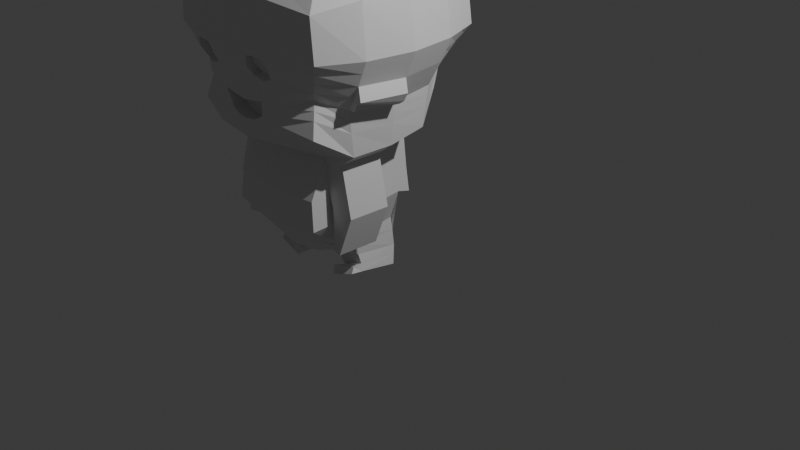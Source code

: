 # Source: Apa3D.blend  (saved by Blender 4.1.24; exported with 4.5.12 LTS)
import bpy
from mathutils import Matrix  # noqa: F401  (used for matrix-valued properties, if any)

bpy.ops.wm.read_factory_settings(use_empty=True)
scene = bpy.context.scene
scene.name = 'Scene'

# ---- collections
col_collection = bpy.data.collections.new('Collection'); scene.collection.children.link(col_collection)

# ---- materials (node trees are filled in below, after node groups)
mat_material = bpy.data.materials.new('Material')
mat_material.alpha_threshold = 0.0
mat_material.use_transparent_shadow = False
mat_material.roughness = 0.5
mat_material.line_color = (0.0, 0.0, 0.0, 1.0)

# ---- material node trees
mat_material.use_nodes = True; mat_material.node_tree.nodes.clear()
_N = mat_material.node_tree.nodes; _L = mat_material.node_tree.links
n0 = _N.new('ShaderNodeOutputMaterial'); n0.name = 'Material Output'; n0.location = (300, 300)
n1 = _N.new('ShaderNodeBsdfPrincipled'); n1.name = 'Principled BSDF'; n1.location = (10, 300)
n1.inputs[3].default_value = 1.45
_L.new(n1.outputs[0], n0.inputs[0])
n0.is_active_output = True

# ---- world
world_world = bpy.data.worlds.new('World'); scene.world = world_world
world_world.use_nodes = True; world_world.node_tree.nodes.clear()
_N = world_world.node_tree.nodes; _L = world_world.node_tree.links
n0 = _N.new('ShaderNodeOutputWorld'); n0.name = 'World Output'; n0.location = (300, 300)
n1 = _N.new('ShaderNodeBackground'); n1.name = 'Background'; n1.location = (10, 300)
n1.inputs[0].default_value = (0.05088, 0.05088, 0.05088, 1.0)
_L.new(n1.outputs[0], n0.inputs[0])
n0.is_active_output = True
world_world.color = (0.05088, 0.05088, 0.05088)
world_world.use_sun_shadow = False
world_world.sun_shadow_jitter_overblur = 0.0

# ---- cameras
cam_camera = bpy.data.cameras.new('Camera')
cam_camera.clip_end = 100.0
cam_camera.ortho_scale = 7.314

# ---- lights
light_light = bpy.data.lights.new('Light', 'POINT')
light_light.transmission_factor = 0.0
light_light.energy = 1000.0
light_light.shadow_soft_size = 0.1
light_light.shadow_maximum_resolution = 0.006
light_light.use_absolute_resolution = True

# ---- meshes
me_cube = bpy.data.meshes.new('Cube')
me_cube.from_pydata([(0.866, 0.8136, 0.7856), (0.8346, 0.6633, -0.6144), (0.866, -0.7682, 0.8171), (0.8346, -0.8695, -0.7577), (0.448, 0.7306, -0.7437), (0.0, 0.7655, -0.7786), (0.9674, 0.9674, 0.448), (1.002, 1.002, 4.791e-08), (0.7612, 0.8136, -0.385), (0.9674, -0.9674, 0.448), (1.002, -0.9638, 0.00699), (0.7612, -0.7822, -0.4165), (0.448, -0.8695, 0.9185), (0.0, -0.9044, 0.9533), (0.8975, 0.448, 0.9045), (0.9324, 8.941e-09, 0.9394), (0.8975, -0.448, 0.9045), (0.0, -1.006, -0.9114), (0.448, -0.9709, -0.8765), (0.0, 0.9498, 0.9219), (0.448, 0.915, 0.887), (0.9045, -0.448, -1.019), (0.9394, 9.585e-10, -1.006), (0.9045, 0.448, -0.9499), (0.0, 1.045, -0.5007), (0.5076, 0.9852, -0.4708), (0.0, 1.24, -0.00699), (0.53, 1.165, -0.00699), (1.597e-08, 1.199, 0.5636), (0.5076, 1.139, 0.5337), (0.9187, 0.5076, -0.5267), (0.9785, -4.502e-10, -0.5566), (0.9187, -0.5076, -0.5267), (1.188, 0.53, 4.791e-08), (1.263, 4.889e-10, 4.791e-08), (1.188, -0.53, 4.791e-08), (1.12, 0.5076, 0.53), (1.18, 9.89e-10, 0.5599), (1.12, -0.5076, 0.53), (0.0, -0.4954, -1.08), (0.5093, 0.4145, -1.146), (0.5706, -0.0943, -1.162), (0.5093, -0.4729, -1.131), (0.5076, -0.9537, -0.5023), (0.0, -1.014, -0.5322), (0.4915, -1.135, -0.01562), (0.0, -1.23, 0.01048), (0.5076, -1.114, 0.5372), (0.0, -1.174, 0.5671), (0.5337, 0.5076, 1.139), (0.5636, 4.889e-10, 1.199), (0.5337, -0.5076, 1.139), (1.597e-08, 0.53, 1.217), (1.597e-08, 4.889e-10, 1.293), (1.597e-08, -0.53, 1.217), (0.0, -0.4732, -2.254), (0.4741, 0.4182, -2.073), (0.5355, -0.1058, -2.107), (0.4741, -0.4432, -2.022), (0.5858, -0.7106, -1.835), (0.0, -0.745, -1.909), (0.6471, -0.126, -1.766), (0.5858, 0.4182, -1.742), (0.0, 0.4407, -1.857), (0.2167, 0.7486, -0.7617), (0.2167, -0.8875, 0.9365), (0.2167, -0.9889, -0.8945), (0.2167, 0.933, 0.905), (0.2456, 1.016, -0.4863), (0.2564, 1.204, -0.00699), (0.2456, 1.17, 0.5492), (0.2464, -0.4845, -1.105), (0.2687, -1.012, -0.486), (0.2857, -1.169, -0.008784), (0.2456, -1.145, 0.5527), (0.2582, 0.5192, 1.179), (0.2727, 4.889e-10, 1.247), (0.2582, -0.5192, 1.179), (0.5125, 0.4232, -2.388), (0.5422, -0.1058, -2.304), (0.3151, -0.4735, -2.17), (0.2834, 0.4298, -1.802), (0.2834, -0.7222, -1.894), (0.8817, 0.9079, -0.1925), (0.8817, -0.873, -0.2048), (0.0, 1.143, -0.2539), (0.5188, 1.075, -0.2389), (1.068, 0.5188, -0.2634), (1.136, 1.936e-11, -0.2783), (1.068, -0.5188, -0.2634), (0.4815, -1.045, -0.2236), (0.0, -1.122, -0.2608), (0.2687, -1.075, -0.2209), (0.251, 1.11, -0.2466), (0.6108, -0.1212, -1.495), (0.5494, -0.6908, -1.525), (0.0, -0.7133, -1.561), (0.5494, 0.4145, -1.492), (0.2658, -0.7024, -1.544), (1.14, -0.02158, 0.9102), (1.105, -0.4695, 0.8753), (1.336, -0.02158, 0.7596), (1.277, -0.5291, 0.7296), (0.9212, 0.8973, 0.6019), (0.9212, -0.8766, 0.6162), (0.0, 1.085, 0.7269), (0.4804, 1.037, 0.6948), (1.019, 0.4804, 0.7007), (1.067, 4.614e-09, 0.7329), (1.019, -0.4804, 0.7007), (0.4804, -1.003, 0.711), (0.0, -1.051, 0.7432), (0.2324, -1.028, 0.7276), (0.2324, 1.062, 0.7114), (1.315, -0.02158, 0.8877), (1.267, -0.502, 0.8555), (1.079, -0.02664, -0.5434), (1.019, -0.5342, -0.5135), (1.19, -0.02664, -0.4109), (1.123, -0.5454, -0.396), (0.8219, 0.8611, -0.2881), (0.8219, -0.8279, -0.3098), (0.0, 1.094, -0.3764), (0.5132, 1.03, -0.354), (0.9939, 0.5132, -0.3941), (1.058, -2.137e-10, -0.4164), (0.9939, -0.5132, -0.3941), (0.5132, -1.004, -0.3731), (0.0, -1.068, -0.3955), (0.2483, -1.037, -0.3847), (0.2483, 1.063, -0.3655), (1.139, -0.02664, -0.5012), (1.068, -0.5399, -0.4287), (0.7277, -0.5058, -2.1), (0.7626, -0.0578, -2.087), (0.6861, -0.1038, -2.133), (0.6247, -0.4824, -2.102), (0.8753, -0.4769, -1.671), (0.9102, -0.0289, -1.658), (0.6271, -0.4908, -1.634), (0.7348, -0.1232, -1.617), (0.8346, -0.8695, -0.7577), (0.866, 0.8136, 0.7856), (0.8346, 0.6633, -0.6144), (0.866, -0.7682, 0.8171), (0.7612, 0.8136, -0.385), (1.002, 1.002, 4.75e-08), (0.9674, 0.9674, 0.448), (0.9045, 0.448, -0.9499), (0.9394, 3.725e-09, -1.006), (0.9045, -0.448, -1.019), (0.7612, -0.7822, -0.4165), (1.002, -0.9638, 0.00699), (0.9674, -0.9674, 0.448), (0.8975, 0.448, 0.9045), (0.9324, 8.941e-09, 0.9394), (0.8975, -0.448, 0.9045), (0.8817, -0.873, -0.2048), (0.8817, 0.9079, -0.1925), (0.9212, -0.8766, 0.6162), (0.9212, 0.8973, 0.6019), (0.8219, 0.8611, -0.2881), (0.8219, -0.8279, -0.3098), (0.7626, -0.0578, -2.087), (0.7277, -0.5058, -2.1), (0.9102, -0.0289, -1.658), (0.8753, -0.4769, -1.671), (0.7663, -0.006694, -1.134), (0.7314, -0.4546, -1.148), (0.5009, -0.4686, -1.285), (0.6086, -0.101, -1.268), (0.7314, -0.4546, -1.148), (0.7663, -0.006694, -1.134), (0.0, -0.191, -2.434), (0.9324, 0.0, 0.9394), (0.9394, 0.0, -1.006), (0.9785, -2.98e-08, -0.5566), (1.263, 0.0, 4.791e-08), (1.18, 0.0, 0.5599), (0.5706, -0.0943, -1.162), (0.5636, -2.98e-08, 1.199), (0.0, 0.0, 1.293), (0.5355, -0.1058, -2.107), (0.6471, -0.126, -1.766), (0.5422, -0.1058, -2.304), (0.2727, -2.98e-08, 1.247), (1.136, 0.0, -0.2783), (0.6108, -0.1212, -1.495), (1.067, -1.49e-08, 0.7329), (1.058, 0.0, -0.4164), (0.9324, 0.0, 0.9394), (0.9394, 0.0, -1.006), (0.1097, 0.757, -0.77), (0.1097, -0.8959, 0.9448), (0.1247, -0.4899, -1.093), (0.1243, -0.9989, -0.5248), (0.1298, -1.211, 0.01048), (0.1243, -1.16, 0.5598), (0.2594, 0.4319, -2.428), (0.1595, -0.4755, -2.218), (0.1435, 0.4352, -1.829), (0.1097, -0.9972, -0.9029), (0.1097, 0.9413, 0.9133), (0.1243, 1.03, -0.4934), (0.1298, 1.222, -0.00699), (0.1243, 1.184, 0.5563), (0.1307, 0.5245, 1.198), (0.138, 4.889e-10, 1.27), (0.1307, -0.5245, 1.198), (0.1435, -0.7335, -1.902), (0.1271, 1.126, -0.2502), (0.1271, -1.105, -0.2572), (0.1346, -0.7078, -1.552), (0.1176, 1.073, 0.7191), (0.1176, -1.039, 0.7353), (0.1257, -1.052, -0.39), (0.1257, 1.079, -0.3709), (0.2229, -0.1136, -2.356), (0.138, -1.509e-08, 1.27), (0.5436, 0.3894, -2.486), (0.5733, -0.09172, -2.404), (0.3056, -0.07773, -2.539), (0.2906, 0.3981, -2.525), (0.5714, 0.3592, -2.573), (0.6011, -0.1052, -2.479), (0.3334, -0.1412, -2.601), (0.3184, 0.3679, -2.613), (0.2675, -0.2029, -2.496), (0.5524, -0.1815, -2.425), (0.2952, -0.2331, -2.584), (0.5802, -0.2283, -2.475), (0.1157, 0.7145, -0.9039), (0.0, 0.7231, -0.9124), (0.0, 0.5831, -1.132), (0.4539, 0.6882, -0.8775), (0.5152, 0.5606, -1.183), (0.1307, 0.5776, -1.145), (0.0, 0.5831, -1.565), (0.5554, 0.5606, -1.529), (0.5918, 0.5644, -1.779), (0.1494, 0.5813, -1.866), (0.0, 0.5868, -1.894), (0.2227, 0.7062, -0.8955), (0.2524, 0.5722, -1.157), (0.2894, 0.576, -1.839), (0.2718, 0.5722, -1.548), (0.1405, 0.5776, -1.557), (0.869, 0.5571, -0.7799), (0.8815, 0.6333, 0.8442), (0.8389, 0.6627, -0.4549), (1.094, 0.7694, 4.791e-08), (1.043, 0.7406, 0.4884), (0.4782, 0.592, -0.9369), (0.4903, 0.714, 1.011), (0.0, 0.7428, 1.068), (0.2372, 0.7289, 1.04), (0.9736, 0.716, -0.2275), (0.9693, 0.6917, 0.6506), (0.9067, 0.6896, -0.3403), (0.8815, 0.6333, 0.8442), (0.869, 0.5571, -0.7799), (0.1201, 0.7358, 1.054), (0.0, 0.59, -1.072), (0.4842, 0.5613, -1.08), (0.2373, 0.5761, -1.076), (0.1231, 0.583, -1.074), (0.0, 0.44, -1.055), (0.4842, 0.4112, -1.063), (0.2373, 0.4261, -1.059), (0.1231, 0.4329, -1.057), (0.4741, -1.012, 0.03524), (0.2684, -1.047, 0.03976), (0.4641, -0.922, -0.1728), (0.2514, -0.9534, -0.1724), (0.3414, -0.9792, -0.8848), (0.3414, 0.9233, 0.8953), (0.3868, 0.9994, -0.4779), (0.404, 1.183, -0.00699), (0.3868, 1.153, 0.5408), (0.4068, 0.5129, 1.158), (0.4296, 4.889e-10, 1.221), (0.4068, -0.5129, 1.158), (0.4464, -0.7159, -1.862), (0.3414, 0.7389, -0.752), (0.3414, -0.8778, 0.9268), (0.3881, -0.4782, -1.119), (0.3868, -0.9679, -0.5094), (0.404, -1.172, 0.01048), (0.3868, -1.129, 0.5443), (0.4918, 0.4205, -2.218), (0.5386, -0.1058, -2.198), (0.4008, -0.4571, -2.09), (0.4464, 0.4236, -1.77), (0.3954, -1.07, -0.2494), (0.3954, 1.091, -0.2425), (0.4187, -0.6961, -1.534), (0.3661, -1.014, 0.7187), (0.3661, 1.048, 0.7024), (0.3911, 1.046, -0.3593), (0.3911, -1.019, -0.3785), (0.4296, -2.98e-08, 1.221), (0.5386, -0.1058, -2.198), (0.3474, 0.6965, -0.8858), (0.3941, 0.566, -1.171), (0.4524, 0.5697, -1.807), (0.4247, 0.566, -1.538), (0.3736, 0.7209, 1.025), (0.3866, -1.05, 0.06028), (0.378, -0.9479, -0.1997), (0.942, 0.9551, -0.09626), (0.942, -0.9184, -0.09888), (0.0, 1.192, -0.1304), (0.5244, 1.12, -0.1229), (1.128, 0.5244, -0.1317), (1.199, 2.541e-10, -0.1392), (1.128, -0.5244, -0.1317), (0.5244, -1.104, -0.1177), (0.0, -1.176, -0.1252), (0.2537, -1.141, -0.1216), (0.2537, 1.157, -0.1268), (0.942, -0.9184, -0.09888), (0.942, 0.9551, -0.09626), (1.199, 0.0, -0.1392), (0.1284, 1.174, -0.1286), (0.1284, -1.158, -0.1233), (1.034, 0.7427, -0.1137), (0.507, -0.9817, -0.06684), (0.2364, -1.019, -0.07302), (0.7979, 0.7385, -0.4997), (0.3997, 1.137, -0.1247), (0.3946, -1.1, 0.03944), (0.2764, -1.097, 0.01892), (0.515, -1.031, -0.08768), (0.4721, -0.9714, -0.1936), (0.2444, -1.069, -0.09386), (0.2594, -1.003, -0.1932), (0.386, -0.9973, -0.2205), (0.4821, -1.062, 0.0144), (0.3903, -1.048, -0.09053), (0.7979, -0.8258, -0.5871), (0.0, 0.9052, -0.6397), (0.4778, 0.8579, -0.6073), (0.9116, 0.4778, -0.7383), (0.9589, 2.541e-10, -0.7812), (0.9116, -0.4778, -0.773), (0.4778, -0.9623, -0.6894), (0.0, -1.01, -0.7218), (0.2196, -0.9889, -0.6629), (0.2311, 0.8823, -0.624), (0.7979, -0.8258, -0.5871), (0.7979, 0.7385, -0.4997), (0.9589, -1.49e-08, -0.7812), (0.117, 0.8936, -0.6317), (0.117, -0.998, -0.7139), (0.854, 0.6099, -0.6174), (0.3641, -0.9735, -0.6971), (0.3641, 0.8692, -0.615), (0.7795, 0.776, -0.4424), (0.7795, -0.804, -0.5018), (0.0, 0.9751, -0.5702), (0.4927, 0.9215, -0.539), (0.9152, 0.4927, -0.6325), (0.9687, -9.803e-11, -0.6689), (0.9152, -0.4927, -0.6499), (0.4927, -0.958, -0.5958), (0.2383, -0.9856, -0.6119), (0.2383, 0.9492, -0.5551), (0.7795, -0.804, -0.5018), (0.7795, 0.776, -0.4424), (0.9687, -2.235e-08, -0.6689), (0.1207, 0.962, -0.5626), (0.8464, 0.6363, -0.5362), (0.3755, -0.9707, -0.6032), (0.3755, 0.9343, -0.5464), (0.1017, -0.7916, -0.5231), (0.0, -0.8063, -0.5304), (0.246, -0.8052, -0.4842), (0.0, -0.8024, -0.72), (0.2157, -0.7784, -0.6101), (0.197, -0.7817, -0.6611), (0.09437, -0.7908, -0.7121), (0.1075, -0.8519, -0.5254), (0.0, -0.8665, -0.5327), (0.2519, -0.8655, -0.4865), (0.0, -0.8646, -0.6275), (0.0, -0.8626, -0.7223), (0.2215, -0.8387, -0.6124), (0.2028, -0.8419, -0.6634), (0.1039, -0.8515, -0.6199), (0.1002, -0.851, -0.7144)], [], [(150, 21, 3, 141), (109, 16, 2, 104), (160, 142, 0, 103), (368, 145, 8, 357), (321, 146, 7, 309), (146, 147, 6, 7), (373, 276, 25, 360), (329, 277, 27, 312), (277, 278, 29, 27), (297, 275, 20, 106), (363, 32, 11, 358), (315, 35, 10, 310), (35, 38, 9, 10), (371, 249, 30, 361), (369, 176, 31, 362), (362, 31, 32, 363), (325, 250, 33, 313), (322, 177, 34, 314), (314, 34, 35, 315), (250, 251, 36, 33), (177, 178, 37, 34), (34, 37, 38, 35), (257, 248, 14, 107), (188, 174, 15, 108), (109, 38, 102, 115), (285, 42, 18, 274), (97, 62, 239, 238), (209, 60, 55, 199), (61, 59, 58, 57), (260, 247, 23, 148), (191, 175, 22, 149), (138, 137, 133, 134), (367, 151, 43, 364), (346, 353, 380, 377), (320, 152, 45, 316), (324, 196, 46, 317), (152, 153, 47, 45), (196, 197, 48, 46), (159, 144, 12, 110), (214, 193, 13, 111), (156, 51, 12, 144), (208, 54, 13, 193), (259, 253, 49, 154), (190, 180, 50, 155), (155, 50, 51, 156), (261, 254, 52, 206), (218, 181, 53, 207), (207, 53, 54, 208), (301, 182, 57, 290), (290, 57, 58, 291), (292, 62, 56, 289), (183, 61, 57, 182), (187, 94, 61, 183), (292, 81, 244, 304), (94, 95, 59, 61), (212, 96, 60, 209), (295, 98, 82, 282), (252, 40, 235, 263), (200, 81, 78, 198), (79, 80, 199), (280, 76, 77, 281), (300, 185, 76, 280), (306, 255, 75, 279), (281, 77, 65, 284), (296, 284, 65, 112), (287, 288, 74, 73), (318, 92, 273, 327), (372, 286, 72, 365), (282, 82, 80, 291), (192, 64, 242, 231), (194, 71, 66, 201), (213, 202, 67, 113), (204, 205, 70, 69), (323, 204, 69, 319), (370, 203, 68, 366), (216, 210, 93, 130), (299, 293, 92, 129), (215, 211, 91, 128), (162, 157, 90, 127), (126, 32, 117, 132), (189, 186, 88, 125), (258, 256, 87, 124), (126, 89, 84, 121), (298, 294, 86, 123), (161, 158, 83, 120), (200, 63, 241, 240), (285, 71, 98, 295), (194, 39, 96, 212), (41, 42, 95, 94), (40, 97, 238, 235), (179, 41, 94, 187), (114, 99, 100, 115), (15, 16, 100, 99), (38, 37, 101, 102), (108, 15, 99, 114), (37, 108, 114, 101), (101, 114, 115, 102), (205, 213, 113, 70), (288, 296, 112, 74), (197, 214, 111, 48), (153, 159, 110, 47), (16, 109, 115, 100), (178, 188, 108, 37), (251, 257, 107, 36), (278, 297, 106, 29), (147, 160, 103, 6), (38, 109, 104, 9), (131, 118, 119, 132), (88, 89, 119, 118), (125, 88, 118, 131), (32, 31, 116, 117), (31, 125, 131, 116), (116, 131, 132, 117), (145, 161, 120, 8), (276, 298, 123, 25), (32, 126, 121, 11), (249, 258, 124, 30), (176, 189, 125, 31), (89, 126, 132, 119), (151, 162, 127, 43), (195, 215, 128, 44), (286, 299, 129, 72), (203, 216, 130, 68), (163, 134, 133, 164), (166, 139, 136, 164), (139, 140, 135, 136), (165, 138, 134, 163), (172, 167, 138, 165), (169, 170, 140, 139), (171, 169, 139, 166), (167, 168, 137, 138), (168, 171, 166, 137), (170, 172, 165, 140), (140, 165, 163, 135), (137, 166, 164, 133), (135, 163, 164, 136), (11, 121, 162, 151), (25, 123, 161, 145), (29, 106, 160, 147), (9, 104, 159, 153), (123, 86, 158, 161), (121, 84, 157, 162), (15, 155, 156, 16), (174, 190, 155, 15), (248, 259, 154, 14), (16, 156, 144, 2), (104, 2, 144, 159), (10, 9, 153, 152), (310, 10, 152, 320), (358, 11, 151, 367), (179, 191, 149, 41), (252, 260, 148, 40), (27, 29, 147, 146), (312, 27, 146, 321), (360, 25, 145, 368), (106, 20, 142, 160), (42, 150, 141, 18), (41, 149, 172, 170), (21, 150, 171, 168), (22, 21, 168, 167), (150, 42, 169, 171), (42, 41, 170, 169), (149, 22, 167, 172), (173, 63, 217), (217, 184, 79), (40, 148, 191, 179), (14, 154, 190, 174), (30, 124, 189, 176), (36, 107, 188, 178), (40, 179, 187, 97), (124, 87, 186, 189), (279, 75, 185, 300), (97, 187, 183, 62), (62, 183, 182, 56), (289, 56, 182, 301), (206, 52, 181, 218), (154, 49, 180, 190), (148, 23, 175, 191), (107, 14, 174, 188), (33, 36, 178, 177), (313, 33, 177, 322), (361, 30, 176, 369), (75, 206, 218, 185), (79, 199, 55, 173, 217), (24, 122, 216, 203), (72, 129, 215, 195), (74, 112, 214, 197), (28, 105, 213, 205), (71, 194, 212, 98), (283, 4, 234, 302), (129, 92, 211, 215), (122, 85, 210, 216), (359, 24, 203, 370), (311, 26, 204, 323), (26, 28, 205, 204), (105, 19, 202, 213), (39, 194, 201, 17), (81, 200, 240, 244), (63, 200, 198), (5, 192, 231, 232), (98, 212, 209, 82), (76, 207, 208, 77), (185, 218, 207, 76), (255, 261, 206, 75), (77, 208, 193, 65), (112, 65, 193, 214), (73, 74, 197, 196), (318, 73, 196, 324), (347, 365, 378, 379), (82, 209, 199, 80), (221, 222, 226, 225), (198, 78, 219, 222), (78, 184, 220, 219), (184, 217, 221, 220), (63, 198, 222, 221, 217), (225, 226, 223, 224), (224, 220, 228, 230), (222, 219, 223, 226), (219, 220, 224, 223), (228, 227, 229, 230), (220, 221, 227, 228), (221, 225, 229, 227), (225, 224, 230, 229), (264, 263, 235, 303, 243), (305, 238, 239, 304), (246, 245, 244, 240), (265, 264, 243, 236), (236, 243, 245, 246), (303, 235, 238, 305), (233, 236, 246, 237), (262, 265, 236, 233), (237, 246, 240, 241), (232, 231, 265, 262), (231, 242, 264, 265), (242, 302, 234, 263, 264), (67, 202, 261, 255), (4, 143, 260, 252), (0, 142, 259, 248), (8, 120, 258, 249), (6, 103, 257, 251), (120, 83, 256, 258), (275, 67, 255, 306), (4, 252, 263, 234), (202, 19, 254, 261), (142, 20, 253, 259), (143, 1, 247, 260), (103, 0, 248, 257), (7, 6, 251, 250), (309, 7, 250, 325), (357, 8, 249, 371), (264, 263, 267, 268), (265, 264, 268, 269), (262, 265, 269, 266), (308, 272, 333, 336), (316, 45, 270, 326), (287, 73, 271, 307), (293, 90, 272, 308), (92, 293, 308, 273), (45, 287, 307, 270), (307, 271, 331, 330), (20, 275, 306, 253), (243, 303, 305, 245), (245, 305, 304, 244), (64, 283, 302, 242), (78, 289, 301, 184), (49, 279, 300, 180), (43, 127, 299, 286), (68, 130, 298, 276), (70, 113, 297, 278), (47, 110, 296, 288), (42, 285, 295, 95), (130, 93, 294, 298), (127, 90, 293, 299), (59, 282, 291, 58), (364, 43, 286, 372), (45, 47, 288, 287), (110, 12, 284, 296), (51, 281, 284, 12), (253, 306, 279, 49), (180, 300, 280, 50), (50, 280, 281, 51), (95, 295, 282, 59), (62, 292, 304, 239), (81, 292, 289, 78), (79, 290, 291, 80), (184, 301, 290, 79), (71, 285, 274, 66), (113, 67, 275, 297), (69, 70, 278, 277), (319, 69, 277, 329), (366, 68, 276, 373), (93, 319, 329, 294), (327, 273, 335, 334), (90, 316, 326, 272), (326, 270, 337, 332), (83, 309, 325, 256), (92, 318, 324, 211), (85, 311, 323, 210), (87, 313, 322, 186), (86, 312, 321, 158), (84, 310, 320, 157), (210, 323, 319, 93), (73, 318, 327, 271), (211, 324, 317, 91), (157, 320, 316, 90), (88, 314, 315, 89), (186, 322, 314, 88), (256, 325, 313, 87), (89, 315, 310, 84), (294, 329, 312, 86), (158, 321, 309, 83), (338, 330, 331, 334), (332, 337, 330, 338), (333, 332, 338, 336), (336, 338, 334, 335), (271, 327, 334, 331), (273, 308, 336, 335), (272, 326, 332, 333), (270, 307, 330, 337), (64, 348, 356, 283), (18, 345, 355, 274), (1, 328, 354, 247), (66, 347, 353, 201), (5, 340, 352, 192), (23, 342, 351, 175), (4, 341, 350, 143), (3, 339, 349, 141), (192, 352, 348, 64), (274, 355, 347, 66), (201, 353, 346, 17), (141, 349, 345, 18), (22, 343, 344, 21), (175, 351, 343, 22), (247, 354, 342, 23), (21, 344, 339, 3), (283, 356, 341, 4), (143, 350, 328, 1), (348, 366, 373, 356), (345, 364, 372, 355), (328, 357, 371, 354), (353, 347, 379, 380), (340, 359, 370, 352), (342, 361, 369, 351), (341, 360, 368, 350), (339, 358, 367, 349), (352, 370, 366, 348), (355, 372, 365, 347), (365, 72, 376, 378), (349, 367, 364, 345), (343, 362, 363, 344), (351, 369, 362, 343), (354, 371, 361, 342), (344, 363, 358, 339), (356, 373, 360, 341), (350, 368, 357, 328), (376, 374, 381, 383), (379, 378, 386, 387), (380, 379, 387, 389), (374, 375, 382, 381), (72, 195, 374, 376), (195, 44, 375, 374), (388, 381, 382, 384), (386, 383, 381, 388), (387, 386, 388, 389), (389, 388, 384, 385), (378, 376, 383, 386), (377, 380, 389, 385)])
_uv = me_cube.uv_layers.new(name='UVMap')
_uv.uv.foreach_set('vector', [0.375, 0.6875, 0.375, 0.6875, 0.375, 0.75, 0.375, 0.75, 0.591, 0.6875, 0.625, 0.6875, 0.625, 0.75, 0.591, 0.75, 0.591, 0.5, 0.625, 0.5, 0.625, 0.5, 0.591, 0.5, 0.4219, 0.5, 0.4375, 0.5, 0.4375, 0.5, 0.4219, 0.5, 0.4844, 0.5, 0.5, 0.5, 0.5, 0.5, 0.4844, 0.5, 0.5, 0.5, 0.5625, 0.5, 0.5625, 0.5, 0.5, 0.5, 0.4219, 0.4226, 0.4375, 0.4226, 0.4375, 0.4375, 0.4219, 0.4375, 0.4844, 0.4226, 0.5, 0.4226, 0.5, 0.4375, 0.4844, 0.4375, 0.5, 0.4226, 0.5625, 0.4226, 0.5625, 0.4375, 0.5, 0.4375, 0.591, 0.4226, 0.625, 0.4226, 0.625, 0.4375, 0.591, 0.4375, 0.4219, 0.6875, 0.4375, 0.6875, 0.4375, 0.75, 0.4219, 0.75, 0.4844, 0.6875, 0.5, 0.6875, 0.5, 0.75, 0.4844, 0.75, 0.5, 0.6875, 0.5625, 0.6875, 0.5625, 0.75, 0.5, 0.75, 0.4219, 0.5308, 0.4375, 0.5308, 0.4375, 0.5625, 0.4219, 0.5625, 0.4217, 0.6248, 0.4375, 0.625, 0.4375, 0.625, 0.4219, 0.625, 0.4219, 0.625, 0.4375, 0.625, 0.4375, 0.6875, 0.4219, 0.6875, 0.4844, 0.5308, 0.5, 0.5308, 0.5, 0.5625, 0.4844, 0.5625, 0.4843, 0.6251, 0.4999, 0.6253, 0.5, 0.625, 0.4844, 0.625, 0.4844, 0.625, 0.5, 0.625, 0.5, 0.6875, 0.4844, 0.6875, 0.5, 0.5308, 0.5625, 0.5308, 0.5625, 0.5625, 0.5, 0.5625, 0.4999, 0.6253, 0.5626, 0.6251, 0.5625, 0.625, 0.5, 0.625, 0.5, 0.625, 0.5625, 0.625, 0.5625, 0.6875, 0.5, 0.6875, 0.591, 0.5308, 0.625, 0.5308, 0.625, 0.5625, 0.591, 0.5625, 0.591, 0.625, 0.6252, 0.6244, 0.625, 0.625, 0.591, 0.625, 0.591, 0.6875, 0.5625, 0.6875, 0.5625, 0.6875, 0.591, 0.6875, 0.2976, 0.6875, 0.3125, 0.6875, 0.3125, 0.75, 0.2976, 0.75, 0.3125, 0.5625, 0.3125, 0.5625, 0.3125, 0.5625, 0.3125, 0.5625, 0.2653, 0.6875, 0.25, 0.6875, 0.25, 0.6875, 0.2653, 0.6875, 0.3125, 0.625, 0.3125, 0.6875, 0.3125, 0.6875, 0.3125, 0.625, 0.375, 0.5308, 0.375, 0.5308, 0.375, 0.5625, 0.375, 0.5625, 0.375, 0.625, 0.375, 0.625, 0.375, 0.625, 0.375, 0.625, 0.375, 0.625, 0.375, 0.6875, 0.375, 0.6875, 0.375, 0.625, 0.4219, 0.75, 0.4375, 0.75, 0.4375, 0.8125, 0.4219, 0.8125, 0.4062, 0.875, 0.4062, 0.8597, 0.4062, 0.8597, 0.4062, 0.875, 0.4844, 0.75, 0.5, 0.75, 0.5, 0.8125, 0.4844, 0.8125, 0.4844, 0.8597, 0.5, 0.8597, 0.5, 0.875, 0.4844, 0.875, 0.5, 0.75, 0.5625, 0.75, 0.5625, 0.8125, 0.5, 0.8125, 0.5, 0.8597, 0.5625, 0.8597, 0.5625, 0.875, 0.5, 0.875, 0.591, 0.75, 0.625, 0.75, 0.625, 0.8125, 0.591, 0.8125, 0.591, 0.8597, 0.625, 0.8597, 0.625, 0.875, 0.591, 0.875, 0.625, 0.6875, 0.6875, 0.6875, 0.6875, 0.75, 0.625, 0.75, 0.7347, 0.6875, 0.75, 0.6875, 0.75, 0.75, 0.7347, 0.75, 0.625, 0.5308, 0.6875, 0.5308, 0.6875, 0.5625, 0.625, 0.5625, 0.6247, 0.624, 0.6875, 0.6255, 0.6875, 0.625, 0.625, 0.625, 0.625, 0.625, 0.6875, 0.625, 0.6875, 0.6875, 0.625, 0.6875, 0.7347, 0.5308, 0.75, 0.5308, 0.75, 0.5625, 0.7347, 0.5625, 0.7347, 0.625, 0.75, 0.625, 0.75, 0.625, 0.7347, 0.625, 0.7347, 0.625, 0.75, 0.625, 0.75, 0.6875, 0.7347, 0.6875, 0.2976, 0.625, 0.3125, 0.625, 0.3125, 0.625, 0.2976, 0.625, 0.2976, 0.625, 0.3125, 0.625, 0.3125, 0.6875, 0.2976, 0.6875, 0.2976, 0.5625, 0.3125, 0.5625, 0.3125, 0.5625, 0.2976, 0.5625, 0.3125, 0.625, 0.3125, 0.625, 0.3125, 0.625, 0.3125, 0.625, 0.3125, 0.625, 0.3125, 0.625, 0.3125, 0.625, 0.3125, 0.625, 0.2976, 0.5625, 0.2802, 0.5625, 0.2802, 0.5625, 0.2976, 0.5625, 0.3125, 0.625, 0.3125, 0.6875, 0.3125, 0.6875, 0.3125, 0.625, 0.2653, 0.6875, 0.25, 0.6875, 0.25, 0.6875, 0.2653, 0.6875, 0.2976, 0.6875, 0.2802, 0.6875, 0.2802, 0.6875, 0.2976, 0.6875, 0.3125, 0.5308, 0.3125, 0.5625, 0.3125, 0.5625, 0.3125, 0.5308, 0.2653, 0.5625, 0.2802, 0.5625, 0.2802, 0.5625, 0.2653, 0.5625, 0.2802, 0.625, 0.2802, 0.6875, 0.2653, 0.6875, 0.7024, 0.625, 0.7198, 0.625, 0.7198, 0.6875, 0.7024, 0.6875, 0.7024, 0.6252, 0.7198, 0.625, 0.7198, 0.625, 0.7024, 0.625, 0.7024, 0.5308, 0.7198, 0.5308, 0.7198, 0.5625, 0.7024, 0.5625, 0.7024, 0.6875, 0.7198, 0.6875, 0.7198, 0.75, 0.7024, 0.75, 0.591, 0.8274, 0.625, 0.8274, 0.625, 0.8448, 0.591, 0.8448, 0.5, 0.8274, 0.5625, 0.8274, 0.5625, 0.8448, 0.5, 0.8448, 0.4844, 0.8448, 0.4687, 0.8448, 0.4687, 0.8448, 0.4844, 0.8448, 0.4219, 0.8274, 0.4375, 0.8274, 0.4375, 0.8448, 0.4219, 0.8448, 0.2976, 0.6875, 0.2802, 0.6875, 0.2802, 0.6875, 0.2976, 0.6875, 0.375, 0.3903, 0.375, 0.4052, 0.375, 0.4052, 0.375, 0.3903, 0.2653, 0.6875, 0.2802, 0.6875, 0.2802, 0.75, 0.2653, 0.75, 0.591, 0.3903, 0.625, 0.3903, 0.625, 0.4052, 0.591, 0.4052, 0.5, 0.3903, 0.5625, 0.3903, 0.5625, 0.4052, 0.5, 0.4052, 0.4844, 0.3903, 0.5, 0.3903, 0.5, 0.4052, 0.4844, 0.4052, 0.4219, 0.3903, 0.4375, 0.3903, 0.4375, 0.4052, 0.4219, 0.4052, 0.4532, 0.3903, 0.4687, 0.3903, 0.4687, 0.4052, 0.4532, 0.4052, 0.4532, 0.8274, 0.4687, 0.8274, 0.4687, 0.8448, 0.4532, 0.8448, 0.4532, 0.8597, 0.4687, 0.8597, 0.4688, 0.875, 0.4532, 0.875, 0.4532, 0.75, 0.4688, 0.75, 0.4688, 0.8125, 0.4532, 0.8125, 0.4532, 0.6875, 0.4375, 0.6875, 0.4375, 0.6875, 0.4532, 0.6875, 0.4532, 0.625, 0.4688, 0.625, 0.4688, 0.625, 0.4532, 0.625, 0.4532, 0.5308, 0.4688, 0.5308, 0.4688, 0.5625, 0.4532, 0.5625, 0.4532, 0.6875, 0.4687, 0.6875, 0.4688, 0.75, 0.4532, 0.75, 0.4532, 0.4226, 0.4687, 0.4226, 0.4687, 0.4375, 0.4532, 0.4375, 0.4532, 0.5, 0.4688, 0.5, 0.4688, 0.5, 0.4532, 0.5, 0.2653, 0.5625, 0.25, 0.5625, 0.25, 0.5625, 0.2653, 0.5625, 0.2976, 0.6875, 0.2802, 0.6875, 0.2802, 0.6875, 0.2976, 0.6875, 0.2653, 0.6875, 0.25, 0.6875, 0.25, 0.6875, 0.2653, 0.6875, 0.3125, 0.625, 0.3125, 0.6875, 0.3125, 0.6875, 0.3125, 0.625, 0.3125, 0.5625, 0.3125, 0.5625, 0.3125, 0.5625, 0.3125, 0.5625, 0.3125, 0.625, 0.3125, 0.625, 0.3125, 0.625, 0.3125, 0.625, 0.591, 0.625, 0.625, 0.625, 0.625, 0.6875, 0.591, 0.6875, 0.625, 0.625, 0.625, 0.6875, 0.625, 0.6875, 0.625, 0.625, 0.5625, 0.6875, 0.5625, 0.625, 0.5625, 0.625, 0.5625, 0.6875, 0.591, 0.625, 0.625, 0.625, 0.625, 0.625, 0.591, 0.625, 0.5625, 0.625, 0.591, 0.625, 0.591, 0.625, 0.5625, 0.625, 0.5625, 0.625, 0.591, 0.625, 0.591, 0.6875, 0.5625, 0.6875, 0.5625, 0.3903, 0.591, 0.3903, 0.591, 0.4052, 0.5625, 0.4052, 0.5625, 0.8274, 0.591, 0.8274, 0.591, 0.8448, 0.5625, 0.8448, 0.5625, 0.8597, 0.591, 0.8597, 0.591, 0.875, 0.5625, 0.875, 0.5625, 0.75, 0.591, 0.75, 0.591, 0.8125, 0.5625, 0.8125, 0.625, 0.6875, 0.591, 0.6875, 0.591, 0.6875, 0.625, 0.6875, 0.5626, 0.6251, 0.591, 0.625, 0.591, 0.625, 0.5625, 0.625, 0.5625, 0.5308, 0.591, 0.5308, 0.591, 0.5625, 0.5625, 0.5625, 0.5625, 0.4226, 0.591, 0.4226, 0.591, 0.4375, 0.5625, 0.4375, 0.5625, 0.5, 0.591, 0.5, 0.591, 0.5, 0.5625, 0.5, 0.5625, 0.6875, 0.591, 0.6875, 0.591, 0.75, 0.5625, 0.75, 0.4532, 0.625, 0.4688, 0.625, 0.4687, 0.6875, 0.4532, 0.6875, 0.4688, 0.625, 0.4687, 0.6875, 0.4687, 0.6875, 0.4688, 0.625, 0.4532, 0.625, 0.4688, 0.625, 0.4688, 0.625, 0.4532, 0.625, 0.4375, 0.6875, 0.4375, 0.625, 0.4375, 0.625, 0.4375, 0.6875, 0.4375, 0.625, 0.4532, 0.625, 0.4532, 0.625, 0.4375, 0.625, 0.4375, 0.625, 0.4532, 0.625, 0.4532, 0.6875, 0.4375, 0.6875, 0.4375, 0.5, 0.4532, 0.5, 0.4532, 0.5, 0.4375, 0.5, 0.4375, 0.4226, 0.4532, 0.4226, 0.4532, 0.4375, 0.4375, 0.4375, 0.4375, 0.6875, 0.4532, 0.6875, 0.4532, 0.75, 0.4375, 0.75, 0.4375, 0.5308, 0.4532, 0.5308, 0.4532, 0.5625, 0.4375, 0.5625, 0.4375, 0.625, 0.4532, 0.625, 0.4532, 0.625, 0.4375, 0.625, 0.4687, 0.6875, 0.4532, 0.6875, 0.4532, 0.6875, 0.4687, 0.6875, 0.4375, 0.75, 0.4532, 0.75, 0.4532, 0.8125, 0.4375, 0.8125, 0.4375, 0.8597, 0.4532, 0.8597, 0.4532, 0.875, 0.4375, 0.875, 0.4375, 0.8274, 0.4532, 0.8274, 0.4532, 0.8448, 0.4375, 0.8448, 0.4375, 0.3903, 0.4532, 0.3903, 0.4532, 0.4052, 0.4375, 0.4052, 0.375, 0.625, 0.375, 0.625, 0.375, 0.6875, 0.375, 0.6875, 0.375, 0.6875, 0.3125, 0.6875, 0.3125, 0.6875, 0.375, 0.6875, 0.3125, 0.6875, 0.3125, 0.625, 0.3125, 0.625, 0.3125, 0.6875, 0.375, 0.625, 0.375, 0.625, 0.375, 0.625, 0.375, 0.625, 0.375, 0.625, 0.375, 0.625, 0.375, 0.625, 0.375, 0.625, 0.3125, 0.6875, 0.3125, 0.625, 0.3125, 0.625, 0.3125, 0.6875, 0.375, 0.6875, 0.3125, 0.6875, 0.3125, 0.6875, 0.375, 0.6875, 0.375, 0.625, 0.375, 0.6875, 0.375, 0.6875, 0.375, 0.625, 0.375, 0.6875, 0.375, 0.6875, 0.375, 0.6875, 0.375, 0.6875, 0.3125, 0.625, 0.375, 0.625, 0.375, 0.625, 0.3125, 0.625, 0.3125, 0.625, 0.375, 0.625, 0.375, 0.625, 0.3125, 0.625, 0.375, 0.6875, 0.375, 0.6875, 0.375, 0.6875, 0.375, 0.6875, 0.3125, 0.625, 0.375, 0.625, 0.375, 0.6875, 0.3125, 0.6875, 0.4375, 0.75, 0.4532, 0.75, 0.4532, 0.75, 0.4375, 0.75, 0.4375, 0.4375, 0.4532, 0.4375, 0.4532, 0.5, 0.4375, 0.5, 0.5625, 0.4375, 0.591, 0.4375, 0.591, 0.5, 0.5625, 0.5, 0.5625, 0.75, 0.591, 0.75, 0.591, 0.75, 0.5625, 0.75, 0.4532, 0.4375, 0.4687, 0.4375, 0.4688, 0.5, 0.4532, 0.5, 0.4532, 0.75, 0.4688, 0.75, 0.4688, 0.75, 0.4532, 0.75, 0.625, 0.625, 0.625, 0.625, 0.625, 0.6875, 0.625, 0.6875, 0.6252, 0.6244, 0.6247, 0.624, 0.625, 0.625, 0.625, 0.625, 0.625, 0.5308, 0.625, 0.5308, 0.625, 0.5625, 0.625, 0.5625, 0.625, 0.6875, 0.625, 0.6875, 0.625, 0.75, 0.625, 0.75, 0.591, 0.75, 0.625, 0.75, 0.625, 0.75, 0.591, 0.75, 0.5, 0.75, 0.5625, 0.75, 0.5625, 0.75, 0.5, 0.75, 0.4844, 0.75, 0.5, 0.75, 0.5, 0.75, 0.4844, 0.75, 0.4219, 0.75, 0.4375, 0.75, 0.4375, 0.75, 0.4219, 0.75, 0.3125, 0.625, 0.375, 0.625, 0.375, 0.625, 0.3125, 0.625, 0.3125, 0.5308, 0.375, 0.5308, 0.375, 0.5625, 0.3125, 0.5625, 0.5, 0.4375, 0.5625, 0.4375, 0.5625, 0.5, 0.5, 0.5, 0.4844, 0.4375, 0.5, 0.4375, 0.5, 0.5, 0.4844, 0.5, 0.4219, 0.4375, 0.4375, 0.4375, 0.4375, 0.5, 0.4219, 0.5, 0.591, 0.4375, 0.625, 0.4375, 0.625, 0.5, 0.591, 0.5, 0.3125, 0.6875, 0.375, 0.6875, 0.375, 0.75, 0.3125, 0.75, 0.3125, 0.625, 0.375, 0.625, 0.375, 0.625, 0.3125, 0.625, 0.375, 0.6875, 0.375, 0.6875, 0.375, 0.6875, 0.375, 0.6875, 0.375, 0.625, 0.375, 0.6875, 0.375, 0.6875, 0.375, 0.625, 0.375, 0.6875, 0.3125, 0.6875, 0.3125, 0.6875, 0.375, 0.6875, 0.3125, 0.6875, 0.3125, 0.625, 0.3125, 0.625, 0.3125, 0.6875, 0.375, 0.625, 0.375, 0.625, 0.375, 0.625, 0.375, 0.625, 0.25, 0.625, 0.25, 0.5625, 0.2651, 0.6253, 0.2651, 0.6253, 0.2802, 0.625, 0.2802, 0.625, 0.3125, 0.5625, 0.375, 0.5625, 0.375, 0.625, 0.3125, 0.625, 0.625, 0.5625, 0.625, 0.5625, 0.6247, 0.624, 0.6252, 0.6244, 0.4375, 0.5625, 0.4532, 0.5625, 0.4532, 0.625, 0.4375, 0.625, 0.5625, 0.5625, 0.591, 0.5625, 0.591, 0.625, 0.5626, 0.6251, 0.3125, 0.5625, 0.3125, 0.625, 0.3125, 0.625, 0.3125, 0.5625, 0.4532, 0.5625, 0.4688, 0.5625, 0.4688, 0.625, 0.4532, 0.625, 0.7024, 0.5625, 0.7198, 0.5625, 0.7198, 0.625, 0.7024, 0.6252, 0.3125, 0.5625, 0.3125, 0.625, 0.3125, 0.625, 0.3125, 0.5625, 0.3125, 0.5625, 0.3125, 0.625, 0.3125, 0.625, 0.3125, 0.5625, 0.2976, 0.5625, 0.3125, 0.5625, 0.3125, 0.625, 0.2976, 0.625, 0.7347, 0.5625, 0.75, 0.5625, 0.75, 0.625, 0.7347, 0.625, 0.625, 0.5625, 0.6875, 0.5625, 0.6875, 0.6255, 0.6247, 0.624, 0.375, 0.5625, 0.375, 0.5625, 0.3745, 0.6241, 0.375, 0.625, 0.591, 0.5625, 0.625, 0.5625, 0.6252, 0.6244, 0.591, 0.625, 0.5, 0.5625, 0.5625, 0.5625, 0.5626, 0.6251, 0.4999, 0.6253, 0.4844, 0.5625, 0.5, 0.5625, 0.4999, 0.6253, 0.4843, 0.6251, 0.4219, 0.5625, 0.4375, 0.5625, 0.4375, 0.625, 0.4217, 0.6248, 0.7198, 0.5625, 0.7347, 0.5625, 0.7347, 0.625, 0.7198, 0.625, 0.2802, 0.625, 0.2653, 0.6875, 0.25, 0.6875, 0.25, 0.625, 0.2651, 0.6253, 0.4375, 0.375, 0.4532, 0.375, 0.4532, 0.3903, 0.4375, 0.3903, 0.4375, 0.8448, 0.4532, 0.8448, 0.4532, 0.8597, 0.4375, 0.8597, 0.5625, 0.8448, 0.591, 0.8448, 0.591, 0.8597, 0.5625, 0.8597, 0.5625, 0.375, 0.591, 0.375, 0.591, 0.3903, 0.5625, 0.3903, 0.2802, 0.6875, 0.2653, 0.6875, 0.2653, 0.6875, 0.2802, 0.6875, 0.375, 0.4226, 0.375, 0.4375, 0.375, 0.4375, 0.375, 0.4226, 0.4532, 0.8448, 0.4687, 0.8448, 0.4687, 0.8597, 0.4532, 0.8597, 0.4532, 0.375, 0.4687, 0.375, 0.4687, 0.3903, 0.4532, 0.3903, 0.4219, 0.375, 0.4375, 0.375, 0.4375, 0.3903, 0.4219, 0.3903, 0.4844, 0.375, 0.5, 0.375, 0.5, 0.3903, 0.4844, 0.3903, 0.5, 0.375, 0.5625, 0.375, 0.5625, 0.3903, 0.5, 0.3903, 0.591, 0.375, 0.625, 0.375, 0.625, 0.3903, 0.591, 0.3903, 0.25, 0.6875, 0.2653, 0.6875, 0.2653, 0.75, 0.25, 0.75, 0.2802, 0.5625, 0.2653, 0.5625, 0.2653, 0.5625, 0.2802, 0.5625, 0.25, 0.5625, 0.2653, 0.5625, 0.2653, 0.5625, 0.375, 0.375, 0.375, 0.3903, 0.375, 0.3903, 0.375, 0.375, 0.2802, 0.6875, 0.2653, 0.6875, 0.2653, 0.6875, 0.2802, 0.6875, 0.7198, 0.625, 0.7347, 0.625, 0.7347, 0.6875, 0.7198, 0.6875, 0.7198, 0.625, 0.7347, 0.625, 0.7347, 0.625, 0.7198, 0.625, 0.7198, 0.5308, 0.7347, 0.5308, 0.7347, 0.5625, 0.7198, 0.5625, 0.7198, 0.6875, 0.7347, 0.6875, 0.7347, 0.75, 0.7198, 0.75, 0.591, 0.8448, 0.625, 0.8448, 0.625, 0.8597, 0.591, 0.8597, 0.5, 0.8448, 0.5625, 0.8448, 0.5625, 0.8597, 0.5, 0.8597, 0.4844, 0.8448, 0.5, 0.8448, 0.5, 0.8597, 0.4844, 0.8597, 0.4062, 0.8448, 0.4219, 0.8448, 0.4219, 0.8448, 0.4062, 0.8448, 0.2802, 0.6875, 0.2653, 0.6875, 0.2653, 0.6875, 0.2802, 0.6875, 0.2651, 0.6253, 0.2653, 0.5625, 0.2653, 0.5625, 0.2651, 0.6253, 0.2653, 0.5625, 0.2802, 0.5625, 0.2802, 0.5625, 0.2653, 0.5625, 0.2802, 0.5625, 0.2802, 0.625, 0.2802, 0.625, 0.2802, 0.5625, 0.2802, 0.625, 0.2651, 0.6253, 0.2651, 0.6253, 0.2802, 0.625, 0.25, 0.5625, 0.2653, 0.5625, 0.2653, 0.5625, 0.2651, 0.6253, 0.2651, 0.6253, 0.2651, 0.6253, 0.2653, 0.5625, 0.2802, 0.5625, 0.2802, 0.625, 0.2802, 0.625, 0.2802, 0.625, 0.2802, 0.625, 0.2802, 0.625, 0.2653, 0.5625, 0.2802, 0.5625, 0.2802, 0.5625, 0.2653, 0.5625, 0.2802, 0.5625, 0.2802, 0.625, 0.2802, 0.625, 0.2802, 0.5625, 0.2802, 0.625, 0.2651, 0.6253, 0.2651, 0.6253, 0.2802, 0.625, 0.2802, 0.625, 0.2651, 0.6253, 0.2651, 0.6253, 0.2802, 0.625, 0.2651, 0.6253, 0.2651, 0.6253, 0.2651, 0.6253, 0.2651, 0.6253, 0.2651, 0.6253, 0.2802, 0.625, 0.2802, 0.625, 0.2651, 0.6253, 0.2802, 0.5308, 0.3125, 0.5308, 0.3125, 0.5625, 0.2976, 0.5625, 0.2802, 0.5625, 0.2976, 0.5625, 0.3125, 0.5625, 0.3125, 0.5625, 0.2976, 0.5625, 0.2653, 0.5625, 0.2802, 0.5625, 0.2802, 0.5625, 0.2653, 0.5625, 0.2653, 0.5308, 0.2802, 0.5308, 0.2802, 0.5625, 0.2653, 0.5625, 0.2653, 0.5625, 0.2802, 0.5625, 0.2802, 0.5625, 0.2653, 0.5625, 0.2976, 0.5625, 0.3125, 0.5625, 0.3125, 0.5625, 0.2976, 0.5625, 0.25, 0.5625, 0.2653, 0.5625, 0.2653, 0.5625, 0.25, 0.5625, 0.25, 0.5308, 0.2653, 0.5308, 0.2653, 0.5625, 0.25, 0.5625, 0.25, 0.5625, 0.2653, 0.5625, 0.2653, 0.5625, 0.25, 0.5625, 0.25, 0.5, 0.2653, 0.5, 0.2653, 0.5308, 0.25, 0.5308, 0.2653, 0.5, 0.2802, 0.5, 0.2802, 0.5308, 0.2653, 0.5308, 0.2802, 0.5, 0.2976, 0.5, 0.3125, 0.5, 0.3125, 0.5308, 0.2802, 0.5308, 0.7198, 0.5, 0.7347, 0.5, 0.7347, 0.5308, 0.7198, 0.5308, 0.3125, 0.5, 0.375, 0.5, 0.375, 0.5308, 0.3125, 0.5308, 0.625, 0.5, 0.625, 0.5, 0.625, 0.5308, 0.625, 0.5308, 0.4375, 0.5, 0.4532, 0.5, 0.4532, 0.5308, 0.4375, 0.5308, 0.5625, 0.5, 0.591, 0.5, 0.591, 0.5308, 0.5625, 0.5308, 0.4532, 0.5, 0.4688, 0.5, 0.4688, 0.5308, 0.4532, 0.5308, 0.7024, 0.5, 0.7198, 0.5, 0.7198, 0.5308, 0.7024, 0.5308, 0.3125, 0.5, 0.3125, 0.5308, 0.3125, 0.5308, 0.3125, 0.5, 0.7347, 0.5, 0.75, 0.5, 0.75, 0.5308, 0.7347, 0.5308, 0.625, 0.5, 0.6875, 0.5, 0.6875, 0.5308, 0.625, 0.5308, 0.375, 0.5, 0.375, 0.5, 0.375, 0.5308, 0.375, 0.5308, 0.591, 0.5, 0.625, 0.5, 0.625, 0.5308, 0.591, 0.5308, 0.5, 0.5, 0.5625, 0.5, 0.5625, 0.5308, 0.5, 0.5308, 0.4844, 0.5, 0.5, 0.5, 0.5, 0.5308, 0.4844, 0.5308, 0.4219, 0.5, 0.4375, 0.5, 0.4375, 0.5308, 0.4219, 0.5308, 0.2802, 0.5308, 0.3125, 0.5308, 0.3125, 0.5308, 0.2802, 0.5308, 0.2653, 0.5308, 0.2802, 0.5308, 0.2802, 0.5308, 0.2653, 0.5308, 0.25, 0.5308, 0.2653, 0.5308, 0.2653, 0.5308, 0.25, 0.5308, 0.4687, 0.8274, 0.4688, 0.8125, 0.4688, 0.8125, 0.4687, 0.8274, 0.4844, 0.8125, 0.5, 0.8125, 0.5, 0.8125, 0.4844, 0.8125, 0.5, 0.8274, 0.5, 0.8448, 0.5, 0.8448, 0.5, 0.8274, 0.4687, 0.8274, 0.4688, 0.8125, 0.4688, 0.8125, 0.4687, 0.8274, 0.4687, 0.8448, 0.4687, 0.8274, 0.4687, 0.8274, 0.4687, 0.8448, 0.5, 0.8125, 0.5, 0.8274, 0.5, 0.8274, 0.5, 0.8125, 0.5, 0.8274, 0.5, 0.8448, 0.5, 0.8448, 0.5, 0.8274, 0.6875, 0.5, 0.7024, 0.5, 0.7024, 0.5308, 0.6875, 0.5308, 0.2802, 0.5625, 0.2976, 0.5625, 0.2976, 0.5625, 0.2802, 0.5625, 0.2802, 0.5625, 0.2976, 0.5625, 0.2976, 0.5625, 0.2802, 0.5625, 0.375, 0.4052, 0.375, 0.4226, 0.375, 0.4226, 0.375, 0.4052, 0.2802, 0.5625, 0.2976, 0.5625, 0.2976, 0.625, 0.2802, 0.625, 0.6875, 0.5625, 0.7024, 0.5625, 0.7024, 0.6252, 0.6875, 0.6255, 0.4375, 0.8125, 0.4532, 0.8125, 0.4532, 0.8274, 0.4375, 0.8274, 0.4375, 0.4052, 0.4532, 0.4052, 0.4532, 0.4226, 0.4375, 0.4226, 0.5625, 0.4052, 0.591, 0.4052, 0.591, 0.4226, 0.5625, 0.4226, 0.5625, 0.8125, 0.591, 0.8125, 0.591, 0.8274, 0.5625, 0.8274, 0.3125, 0.6875, 0.2976, 0.6875, 0.2976, 0.6875, 0.3125, 0.6875, 0.4532, 0.4052, 0.4687, 0.4052, 0.4687, 0.4226, 0.4532, 0.4226, 0.4532, 0.8125, 0.4688, 0.8125, 0.4687, 0.8274, 0.4532, 0.8274, 0.3125, 0.6875, 0.2976, 0.6875, 0.2976, 0.6875, 0.3125, 0.6875, 0.4219, 0.8125, 0.4375, 0.8125, 0.4375, 0.8274, 0.4219, 0.8274, 0.5, 0.8125, 0.5625, 0.8125, 0.5625, 0.8274, 0.5, 0.8274, 0.591, 0.8125, 0.625, 0.8125, 0.625, 0.8274, 0.591, 0.8274, 0.6875, 0.6875, 0.7024, 0.6875, 0.7024, 0.75, 0.6875, 0.75, 0.6875, 0.5308, 0.7024, 0.5308, 0.7024, 0.5625, 0.6875, 0.5625, 0.6875, 0.6255, 0.7024, 0.6252, 0.7024, 0.625, 0.6875, 0.625, 0.6875, 0.625, 0.7024, 0.625, 0.7024, 0.6875, 0.6875, 0.6875, 0.3125, 0.6875, 0.2976, 0.6875, 0.2976, 0.6875, 0.3125, 0.6875, 0.3125, 0.5625, 0.2976, 0.5625, 0.2976, 0.5625, 0.3125, 0.5625, 0.2802, 0.5625, 0.2976, 0.5625, 0.2976, 0.5625, 0.2802, 0.5625, 0.2802, 0.625, 0.2976, 0.625, 0.2976, 0.6875, 0.2802, 0.6875, 0.2802, 0.625, 0.2976, 0.625, 0.2976, 0.625, 0.2802, 0.625, 0.2802, 0.6875, 0.2976, 0.6875, 0.2976, 0.75, 0.2802, 0.75, 0.591, 0.4052, 0.625, 0.4052, 0.625, 0.4226, 0.591, 0.4226, 0.5, 0.4052, 0.5625, 0.4052, 0.5625, 0.4226, 0.5, 0.4226, 0.4844, 0.4052, 0.5, 0.4052, 0.5, 0.4226, 0.4844, 0.4226, 0.4219, 0.4052, 0.4375, 0.4052, 0.4375, 0.4226, 0.4219, 0.4226, 0.4687, 0.4052, 0.4844, 0.4052, 0.4844, 0.4226, 0.4687, 0.4226, 0.4844, 0.8448, 0.4687, 0.8448, 0.4687, 0.8448, 0.4844, 0.8448, 0.4688, 0.8125, 0.4844, 0.8125, 0.4844, 0.8125, 0.4688, 0.8125, 0.4844, 0.8125, 0.5, 0.8125, 0.5, 0.8125, 0.4844, 0.8125, 0.4688, 0.5, 0.4844, 0.5, 0.4844, 0.5308, 0.4688, 0.5308, 0.4687, 0.8448, 0.4844, 0.8448, 0.4844, 0.8597, 0.4687, 0.8597, 0.4687, 0.375, 0.4844, 0.375, 0.4844, 0.3903, 0.4687, 0.3903, 0.4688, 0.5625, 0.4844, 0.5625, 0.4843, 0.6251, 0.4688, 0.625, 0.4687, 0.4375, 0.4844, 0.4375, 0.4844, 0.5, 0.4688, 0.5, 0.4688, 0.75, 0.4844, 0.75, 0.4844, 0.75, 0.4688, 0.75, 0.4687, 0.3903, 0.4844, 0.3903, 0.4844, 0.4052, 0.4687, 0.4052, 0.5, 0.8448, 0.4844, 0.8448, 0.4844, 0.8448, 0.5, 0.8448, 0.4687, 0.8597, 0.4844, 0.8597, 0.4844, 0.875, 0.4688, 0.875, 0.4688, 0.75, 0.4844, 0.75, 0.4844, 0.8125, 0.4688, 0.8125, 0.4688, 0.625, 0.4844, 0.625, 0.4844, 0.6875, 0.4687, 0.6875, 0.4688, 0.625, 0.4843, 0.6251, 0.4844, 0.625, 0.4688, 0.625, 0.4688, 0.5308, 0.4844, 0.5308, 0.4844, 0.5625, 0.4688, 0.5625, 0.4687, 0.6875, 0.4844, 0.6875, 0.4844, 0.75, 0.4688, 0.75, 0.4687, 0.4226, 0.4844, 0.4226, 0.4844, 0.4375, 0.4687, 0.4375, 0.4688, 0.5, 0.4844, 0.5, 0.4844, 0.5, 0.4688, 0.5, 0.4844, 0.8274, 0.5, 0.8274, 0.5, 0.8448, 0.4844, 0.8448, 0.4844, 0.8125, 0.5, 0.8125, 0.5, 0.8274, 0.4844, 0.8274, 0.4688, 0.8125, 0.4844, 0.8125, 0.4844, 0.8274, 0.4687, 0.8274, 0.4687, 0.8274, 0.4844, 0.8274, 0.4844, 0.8448, 0.4687, 0.8448, 0.5, 0.8448, 0.4844, 0.8448, 0.4844, 0.8448, 0.5, 0.8448, 0.4687, 0.8448, 0.4687, 0.8274, 0.4687, 0.8274, 0.4687, 0.8448, 0.4688, 0.8125, 0.4844, 0.8125, 0.4844, 0.8125, 0.4688, 0.8125, 0.5, 0.8125, 0.5, 0.8274, 0.5, 0.8274, 0.5, 0.8125, 0.375, 0.4052, 0.4062, 0.4052, 0.4062, 0.4226, 0.375, 0.4226, 0.375, 0.8125, 0.4062, 0.8125, 0.4062, 0.8274, 0.375, 0.8274, 0.375, 0.5, 0.4063, 0.5, 0.4062, 0.5308, 0.375, 0.5308, 0.375, 0.8448, 0.4062, 0.8448, 0.4062, 0.8597, 0.375, 0.8597, 0.375, 0.375, 0.4062, 0.375, 0.4062, 0.3903, 0.375, 0.3903, 0.375, 0.5625, 0.4063, 0.5625, 0.406, 0.6245, 0.3745, 0.6241, 0.375, 0.4375, 0.4063, 0.4375, 0.4062, 0.5, 0.375, 0.5, 0.375, 0.75, 0.4062, 0.75, 0.4062, 0.75, 0.375, 0.75, 0.375, 0.3903, 0.4062, 0.3903, 0.4062, 0.4052, 0.375, 0.4052, 0.375, 0.8274, 0.4062, 0.8274, 0.4062, 0.8448, 0.375, 0.8448, 0.375, 0.8597, 0.4062, 0.8597, 0.4062, 0.875, 0.375, 0.875, 0.375, 0.75, 0.4062, 0.75, 0.4062, 0.8125, 0.375, 0.8125, 0.375, 0.625, 0.4062, 0.625, 0.4062, 0.6875, 0.375, 0.6875, 0.3745, 0.6241, 0.406, 0.6245, 0.4062, 0.625, 0.375, 0.625, 0.375, 0.5308, 0.4062, 0.5308, 0.4063, 0.5625, 0.375, 0.5625, 0.375, 0.6875, 0.4062, 0.6875, 0.4062, 0.75, 0.375, 0.75, 0.375, 0.4226, 0.4062, 0.4226, 0.4063, 0.4375, 0.375, 0.4375, 0.375, 0.5, 0.4062, 0.5, 0.4063, 0.5, 0.375, 0.5, 0.4062, 0.4052, 0.4219, 0.4052, 0.4219, 0.4226, 0.4062, 0.4226, 0.4062, 0.8125, 0.4219, 0.8125, 0.4219, 0.8274, 0.4062, 0.8274, 0.4063, 0.5, 0.4219, 0.5, 0.4219, 0.5308, 0.4062, 0.5308, 0.4062, 0.8597, 0.4062, 0.8448, 0.4062, 0.8448, 0.4062, 0.8597, 0.4062, 0.375, 0.4219, 0.375, 0.4219, 0.3903, 0.4062, 0.3903, 0.4063, 0.5625, 0.4219, 0.5625, 0.4217, 0.6248, 0.406, 0.6245, 0.4063, 0.4375, 0.4219, 0.4375, 0.4219, 0.5, 0.4062, 0.5, 0.4062, 0.75, 0.4219, 0.75, 0.4219, 0.75, 0.4062, 0.75, 0.4062, 0.3903, 0.4219, 0.3903, 0.4219, 0.4052, 0.4062, 0.4052, 0.4062, 0.8274, 0.4219, 0.8274, 0.4219, 0.8448, 0.4062, 0.8448, 0.4219, 0.8448, 0.4375, 0.8448, 0.4375, 0.8448, 0.4219, 0.8448, 0.4062, 0.75, 0.4219, 0.75, 0.4219, 0.8125, 0.4062, 0.8125, 0.4062, 0.625, 0.4219, 0.625, 0.4219, 0.6875, 0.4062, 0.6875, 0.406, 0.6245, 0.4217, 0.6248, 0.4219, 0.625, 0.4062, 0.625, 0.4062, 0.5308, 0.4219, 0.5308, 0.4219, 0.5625, 0.4063, 0.5625, 0.4062, 0.6875, 0.4219, 0.6875, 0.4219, 0.75, 0.4062, 0.75, 0.4062, 0.4226, 0.4219, 0.4226, 0.4219, 0.4375, 0.4063, 0.4375, 0.4062, 0.5, 0.4219, 0.5, 0.4219, 0.5, 0.4062, 0.5, 0.4375, 0.8448, 0.4375, 0.8597, 0.4375, 0.8597, 0.4375, 0.8448, 0.4062, 0.8448, 0.4219, 0.8448, 0.4219, 0.8448, 0.4062, 0.8448, 0.4062, 0.8597, 0.4062, 0.8448, 0.4062, 0.8448, 0.4062, 0.8597, 0.4375, 0.8597, 0.4375, 0.875, 0.4375, 0.875, 0.4375, 0.8597, 0.4375, 0.8448, 0.4375, 0.8597, 0.4375, 0.8597, 0.4375, 0.8448, 0.4375, 0.8597, 0.4375, 0.875, 0.4375, 0.875, 0.4375, 0.8597, 0.4219, 0.8597, 0.4375, 0.8597, 0.4375, 0.875, 0.4219, 0.875, 0.4219, 0.8448, 0.4375, 0.8448, 0.4375, 0.8597, 0.4219, 0.8597, 0.4062, 0.8448, 0.4219, 0.8448, 0.4219, 0.8597, 0.4062, 0.8597, 0.4062, 0.8597, 0.4219, 0.8597, 0.4219, 0.875, 0.4062, 0.875, 0.4219, 0.8448, 0.4375, 0.8448, 0.4375, 0.8448, 0.4219, 0.8448, 0.4062, 0.875, 0.4062, 0.8597, 0.4062, 0.8597, 0.4062, 0.875])
me_cube.materials.append(mat_material)
me_cube.use_mirror_vertex_groups = False
me_cube.update()

# ---- objects
ob_cube = bpy.data.objects.new('Cube', me_cube)
ob_light = bpy.data.objects.new('Light', light_light)
ob_camera = bpy.data.objects.new('Camera', cam_camera)
ob_empty = bpy.data.objects.new('Empty', None)
ob_empty_001 = bpy.data.objects.new('Empty.001', None)

# ---- transforms, parenting, visibility, modifiers, constraints
ob_cube.location = (-1.078, 0.0, 1.812)
ob_cube.scale = (1.033, 1.033, 1.033)
ob_cube.lock_rotations_4d = False
ob_cube.empty_display_type = 'ARROWS'
ob_cube.lineart.crease_threshold = 0.0
_m = ob_cube.modifiers.new('Mirror', 'MIRROR')
_m.use_clip = True
ob_light.location = (4.076, 1.005, 5.904)
ob_light.rotation_euler = (0.6503, 0.05522, 1.866)
ob_light.lock_rotations_4d = False
ob_light.empty_display_type = 'ARROWS'
ob_light.color = (0.0, 0.0, 0.0, 0.0)
ob_light.lineart.crease_threshold = 0.0
ob_camera.location = (7.359, -6.926, 4.958)
ob_camera.rotation_euler = (1.109, 0.0, 0.8149)
ob_camera.lock_rotations_4d = False
ob_camera.empty_display_type = 'ARROWS'
ob_camera.color = (0.0, 0.0, 0.0, 0.0)
ob_camera.display_type = 'WIRE'
ob_camera.lineart.crease_threshold = 0.0
ob_empty.location = (-6.35, 3.308, 1.935)
ob_empty.rotation_euler = (1.571, -0.0, -0.0)
ob_empty.empty_display_type = 'IMAGE'
ob_empty.empty_display_size = 15.96
ob_empty.empty_image_offset = (-0.1496, -0.6576)
ob_empty_001.location = (-4.502, 0.559, 1.935)
ob_empty_001.rotation_euler = (1.571, -0.0, 1.571)
ob_empty_001.empty_display_type = 'IMAGE'
ob_empty_001.empty_display_size = 15.96
ob_empty_001.empty_image_offset = (-0.1496, -0.6576)

# ---- collection membership
col_collection.objects.link(ob_cube)
col_collection.objects.link(ob_light)
col_collection.objects.link(ob_camera)
col_collection.objects.link(ob_empty)
col_collection.objects.link(ob_empty_001)

# ---- scene / render settings (as saved in the file)
scene.camera = ob_camera
scene.frame_start = 1; scene.frame_end = 250; scene.frame_set(2)
scene.render.engine = 'BLENDER_EEVEE_NEXT'
scene.cycles.sampling_pattern = 'TABULATED_SOBOL'
scene.eevee.ray_tracing_options.trace_max_roughness = 0.0
bpy.context.view_layer.update()

